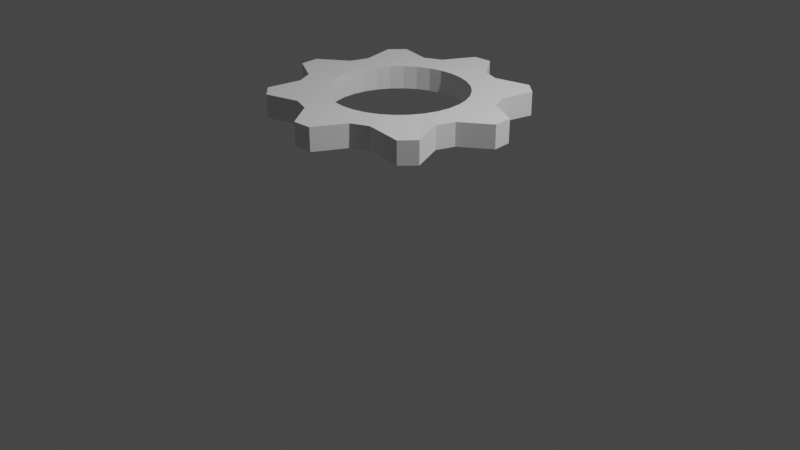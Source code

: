 # Source: Cog.blend  (saved by Blender 2.82.6; exported with 4.5.12 LTS)
import bpy
from mathutils import Matrix  # noqa: F401  (used for matrix-valued properties, if any)

bpy.ops.wm.read_factory_settings(use_empty=True)
scene = bpy.context.scene
scene.name = 'Scene'

# ---- collections
col_collection = bpy.data.collections.new('Collection'); scene.collection.children.link(col_collection)

# ---- world
world_world = bpy.data.worlds.new('World'); scene.world = world_world
world_world.use_nodes = True; world_world.node_tree.nodes.clear()
_N = world_world.node_tree.nodes; _L = world_world.node_tree.links
n0 = _N.new('ShaderNodeOutputWorld'); n0.name = 'World Output'; n0.location = (300, 300)
n1 = _N.new('ShaderNodeBackground'); n1.name = 'Background'; n1.location = (10, 300)
n1.inputs[0].default_value = (0.05088, 0.05088, 0.05088, 1.0)
_L.new(n1.outputs[0], n0.inputs[0])
n0.is_active_output = True
world_world.color = (0.05088, 0.05088, 0.05088)
world_world.use_sun_shadow = False
world_world.sun_shadow_jitter_overblur = 0.0

# ---- cameras
cam_camera = bpy.data.cameras.new('Camera')
cam_camera.clip_end = 100.0
cam_camera.ortho_scale = 7.314

# ---- lights
light_light = bpy.data.lights.new('Light', 'POINT')
light_light.transmission_factor = 0.0
light_light.energy = 1000.0
light_light.shadow_soft_size = 0.1
light_light.shadow_maximum_resolution = 0.006
light_light.use_absolute_resolution = True

# ---- meshes
me_cylinder_001 = bpy.data.meshes.new('Cylinder.001')
me_cylinder_001.from_pydata([(-0.002498, 0.6952, -0.1178), (-0.002498, 0.6952, 0.1191), (0.1333, 0.6818, -0.1178), (0.1333, 0.6818, 0.1191), (0.264, 0.6422, -0.1178), (0.264, 0.6422, 0.1191), (0.3844, 0.5779, -0.1178), (0.3844, 0.5779, 0.1191), (0.4899, 0.4913, -0.1178), (0.4899, 0.4913, 0.1191), (0.5765, 0.3858, -0.1178), (0.5765, 0.3858, 0.1191), (0.6408, 0.2654, -0.1178), (0.6408, 0.2654, 0.1191), (0.6804, 0.1347, -0.1178), (0.6804, 0.1347, 0.1191), (0.6938, -0.001103, -0.1178), (0.6938, -0.001103, 0.1191), (0.6804, -0.1369, -0.1178), (0.6804, -0.1369, 0.1191), (0.6408, -0.2676, -0.1178), (0.6408, -0.2676, 0.1191), (0.5765, -0.388, -0.1178), (0.5765, -0.388, 0.1191), (0.4899, -0.4935, -0.1178), (0.4899, -0.4935, 0.1191), (0.3844, -0.5801, -0.1178), (0.3844, -0.5801, 0.1191), (0.264, -0.6444, -0.1178), (0.264, -0.6444, 0.1191), (0.1333, -0.684, -0.1178), (0.1333, -0.684, 0.1191), (-0.002498, -0.6974, -0.1178), (-0.002498, -0.6974, 0.1191), (-0.1383, -0.684, -0.1178), (-0.1383, -0.684, 0.1191), (-0.269, -0.6444, -0.1178), (-0.269, -0.6444, 0.1191), (-0.3894, -0.5801, -0.1178), (-0.3894, -0.5801, 0.1191), (-0.4949, -0.4935, -0.1178), (-0.4949, -0.4935, 0.1191), (-0.5815, -0.388, -0.1178), (-0.5815, -0.388, 0.1191), (-0.6458, -0.2676, -0.1178), (-0.6458, -0.2676, 0.1191), (-0.6854, -0.1369, -0.1178), (-0.6854, -0.1369, 0.1191), (-0.6988, -0.001102, -0.1178), (-0.6988, -0.001102, 0.1191), (-0.6854, 0.1347, -0.1178), (-0.6854, 0.1347, 0.1191), (-0.6458, 0.2654, -0.1178), (-0.6458, 0.2654, 0.1191), (-0.5815, 0.3858, -0.1178), (-0.5815, 0.3858, 0.1191), (-0.4949, 0.4913, -0.1178), (-0.4949, 0.4913, 0.1191), (-0.3894, 0.5779, -0.1178), (-0.3894, 0.5779, 0.1191), (-0.269, 0.6422, -0.1178), (-0.269, 0.6422, 0.1191), (-0.1383, 0.6818, -0.1178), (-0.1383, 0.6818, 0.1191), (-0.03136, 1.266, -0.1178), (0.1926, 0.9797, -0.1178), (0.1926, 0.9797, 0.1191), (-0.03136, 1.266, 0.1191), (0.3802, 0.9228, -0.1178), (0.3802, 0.9228, 0.1191), (0.7432, 1.021, -0.1178), (0.7432, 1.021, 0.1191), (0.8948, 0.8969, -0.1178), (0.8948, 0.8969, 0.1191), (0.829, 0.5545, -0.1178), (0.829, 0.5545, 0.1191), (0.9214, 0.3816, -0.1178), (0.9214, 0.3816, 0.1191), (1.242, 0.2225, -0.1178), (1.242, 0.2225, 0.1191), (1.262, 0.0274, -0.1178), (1.262, 0.0274, 0.1191), (0.9783, -0.1962, -0.1178), (0.9783, -0.1962, 0.1191), (0.9214, -0.3838, -0.1178), (0.9214, -0.3838, 0.1191), (1.055, -0.6981, -0.1341), (1.055, -0.6981, 0.1028), (0.9305, -0.8496, -0.1341), (0.9305, -0.8496, 0.1028), (0.5531, -0.8326, -0.1178), (0.5531, -0.8326, 0.1191), (0.3802, -0.925, -0.1178), (0.3802, -0.925, 0.1191), (0.2214, -1.249, -0.1178), (0.2214, -1.249, 0.1191), (0.02632, -1.268, -0.1178), (0.02632, -1.268, 0.1191), (-0.1976, -0.9819, -0.1178), (-0.1976, -0.9819, 0.1191), (-0.3852, -0.925, -0.1178), (-0.3852, -0.925, 0.1191), (-0.7226, -1.039, -0.1178), (-0.7226, -1.039, 0.1191), (-0.8741, -0.9151, -0.1178), (-0.8741, -0.9151, 0.1191), (-0.834, -0.5567, -0.1178), (-0.834, -0.5567, 0.1191), (-0.9264, -0.3838, -0.1178), (-0.9264, -0.3838, 0.1191), (-1.245, -0.2245, -0.1178), (-1.245, -0.2245, 0.1191), (-1.265, -0.02938, -0.1178), (-1.265, -0.02938, 0.1191), (-0.9833, 0.194, -0.1178), (-0.9833, 0.194, 0.1191), (-0.9264, 0.3816, -0.1178), (-0.9264, 0.3816, 0.1191), (-1.022, 0.7402, -0.1178), (-1.022, 0.7402, 0.1191), (-0.8974, 0.8918, -0.1178), (-0.8974, 0.8918, 0.1191), (-0.5581, 0.8304, -0.1178), (-0.5581, 0.8304, 0.1191), (-0.3852, 0.9228, -0.1178), (-0.3852, 0.9228, 0.1191), (-0.2265, 1.247, -0.1178), (-0.2265, 1.247, 0.1191)], [], [(64, 67, 66, 65), (65, 66, 69, 68), (68, 69, 71, 70), (11, 10, 12, 13), (11, 9, 8, 10), (74, 75, 77, 76), (76, 77, 79, 78), (78, 79, 81, 80), (80, 81, 83, 82), (82, 83, 85, 84), (84, 85, 87, 86), (86, 87, 89, 88), (88, 89, 91, 90), (90, 91, 93, 92), (92, 93, 95, 94), (94, 95, 97, 96), (96, 97, 99, 98), (98, 99, 101, 100), (100, 101, 103, 102), (102, 103, 105, 104), (104, 105, 107, 106), (106, 107, 109, 108), (108, 109, 111, 110), (110, 111, 113, 112), (112, 113, 115, 114), (114, 115, 117, 116), (116, 117, 119, 118), (118, 119, 121, 120), (120, 121, 123, 122), (122, 123, 125, 124), (124, 125, 127, 126), (126, 127, 67, 64), (2, 0, 64, 65), (1, 3, 66, 67), (4, 2, 65, 68), (3, 5, 69, 66), (6, 4, 68, 70), (5, 7, 71, 69), (8, 6, 70, 72), (7, 9, 73, 71), (10, 8, 72, 74), (9, 11, 75, 73), (12, 10, 74, 76), (11, 13, 77, 75), (14, 12, 76, 78), (13, 15, 79, 77), (16, 14, 78, 80), (15, 17, 81, 79), (18, 16, 80, 82), (17, 19, 83, 81), (20, 18, 82, 84), (19, 21, 85, 83), (22, 20, 84, 86), (21, 23, 87, 85), (24, 22, 86, 88), (23, 25, 89, 87), (26, 24, 88, 90), (25, 27, 91, 89), (28, 26, 90, 92), (27, 29, 93, 91), (30, 28, 92, 94), (29, 31, 95, 93), (32, 30, 94, 96), (31, 33, 97, 95), (34, 32, 96, 98), (33, 35, 99, 97), (36, 34, 98, 100), (35, 37, 101, 99), (38, 36, 100, 102), (37, 39, 103, 101), (40, 38, 102, 104), (39, 41, 105, 103), (42, 40, 104, 106), (41, 43, 107, 105), (44, 42, 106, 108), (43, 45, 109, 107), (46, 44, 108, 110), (45, 47, 111, 109), (48, 46, 110, 112), (47, 49, 113, 111), (50, 48, 112, 114), (49, 51, 115, 113), (52, 50, 114, 116), (51, 53, 117, 115), (54, 52, 116, 118), (53, 55, 119, 117), (56, 54, 118, 120), (55, 57, 121, 119), (58, 56, 120, 122), (57, 59, 123, 121), (60, 58, 122, 124), (59, 61, 125, 123), (62, 60, 124, 126), (61, 63, 127, 125), (0, 62, 126, 64), (63, 1, 67, 127), (24, 26, 27, 25), (22, 24, 25, 23), (20, 22, 23, 21), (16, 18, 19, 17), (18, 20, 21, 19), (12, 14, 15, 13), (14, 16, 17, 15), (4, 6, 7, 5), (6, 8, 9, 7), (72, 73, 75, 74), (26, 28, 29, 27), (28, 30, 31, 29), (30, 32, 33, 31), (32, 34, 35, 33), (34, 36, 37, 35), (36, 38, 39, 37), (71, 73, 72, 70), (2, 4, 5, 3), (0, 2, 3, 1), (54, 56, 57, 55), (58, 60, 61, 59), (60, 62, 63, 61), (62, 0, 1, 63), (56, 58, 59, 57), (38, 40, 41, 39), (40, 42, 43, 41), (42, 44, 45, 43), (44, 46, 47, 45), (46, 48, 49, 47), (48, 50, 51, 49), (50, 52, 53, 51), (52, 54, 55, 53)])
_uv = me_cylinder_001.uv_layers.new(name='UVMap')
_uv.uv.foreach_set('vector', [1.0, 0.5, 1.0, 1.0, 0.9688, 1.0, 0.9688, 0.5, 0.9688, 0.5, 0.9688, 1.0, 0.9375, 1.0, 0.9375, 0.5, 0.9375, 0.5, 0.9375, 1.0, 0.9062, 1.0, 0.9062, 0.5, 0.389, 0.3428, 0.889, 0.3428, 0.9044, 0.314, 0.4044, 0.314, 0.389, 0.3428, 0.3682, 0.3682, 0.8682, 0.3682, 0.889, 0.3428, 0.8438, 0.5, 0.8438, 1.0, 0.8125, 1.0, 0.8125, 0.5, 0.8125, 0.5, 0.8125, 1.0, 0.7812, 1.0, 0.7812, 0.5, 0.7812, 0.5, 0.7812, 1.0, 0.75, 1.0, 0.75, 0.5, 0.75, 0.5, 0.75, 1.0, 0.7188, 1.0, 0.7188, 0.5, 0.7188, 0.5, 0.7188, 1.0, 0.6875, 1.0, 0.6875, 0.5, 0.6875, 0.5, 0.6875, 1.0, 0.6562, 1.0, 0.6562, 0.5, 0.6562, 0.5, 0.6562, 1.0, 0.625, 1.0, 0.625, 0.5, 0.625, 0.5, 0.625, 1.0, 0.5938, 1.0, 0.5938, 0.5, 0.5938, 0.5, 0.5938, 1.0, 0.5625, 1.0, 0.5625, 0.5, 0.5625, 0.5, 0.5625, 1.0, 0.5312, 1.0, 0.5312, 0.5, 0.5312, 0.5, 0.5312, 1.0, 0.5, 1.0, 0.5, 0.5, 0.5, 0.5, 0.5, 1.0, 0.4688, 1.0, 0.4688, 0.5, 0.4688, 0.5, 0.4688, 1.0, 0.4375, 1.0, 0.4375, 0.5, 0.4375, 0.5, 0.4375, 1.0, 0.4062, 1.0, 0.4062, 0.5, 0.4062, 0.5, 0.4062, 1.0, 0.375, 1.0, 0.375, 0.5, 0.375, 0.5, 0.375, 1.0, 0.3438, 1.0, 0.3438, 0.5, 0.3438, 0.5, 0.3438, 1.0, 0.3125, 1.0, 0.3125, 0.5, 0.3125, 0.5, 0.3125, 1.0, 0.2812, 1.0, 0.2812, 0.5, 0.2812, 0.5, 0.2812, 1.0, 0.25, 1.0, 0.25, 0.5, 0.25, 0.5, 0.25, 1.0, 0.2188, 1.0, 0.2188, 0.5, 0.2188, 0.5, 0.2188, 1.0, 0.1875, 1.0, 0.1875, 0.5, 0.1875, 0.5, 0.1875, 1.0, 0.1562, 1.0, 0.1562, 0.5, 0.1562, 0.5, 0.1562, 1.0, 0.125, 1.0, 0.125, 0.5, 0.125, 0.5, 0.125, 1.0, 0.09375, 1.0, 0.09375, 0.5, 0.09375, 0.5, 0.09375, 1.0, 0.0625, 1.0, 0.0625, 0.5, 0.0625, 0.5, 0.0625, 1.0, 0.03125, 1.0, 0.03125, 0.5, 0.03125, 0.5, 0.03125, 1.0, 0.0, 1.0, 0.0, 0.5, 0.7826, 0.4139, 0.75, 0.4171, 0.75, 0.49, 0.7968, 0.4854, 0.25, 0.4171, 0.2826, 0.4139, 0.2968, 0.4854, 0.25, 0.49, 0.814, 0.4044, 0.7826, 0.4139, 0.7968, 0.4854, 0.8418, 0.4717, 0.2826, 0.4139, 0.314, 0.4044, 0.3418, 0.4717, 0.2968, 0.4854, 0.8428, 0.389, 0.814, 0.4044, 0.8418, 0.4717, 0.8833, 0.4496, 0.314, 0.4044, 0.3428, 0.389, 0.3833, 0.4496, 0.3418, 0.4717, 0.8682, 0.3682, 0.8428, 0.389, 0.8833, 0.4496, 0.9197, 0.4197, 0.3428, 0.389, 0.3682, 0.3682, 0.4197, 0.4197, 0.3833, 0.4496, 0.889, 0.3428, 0.8682, 0.3682, 0.9197, 0.4197, 0.9496, 0.3833, 0.3682, 0.3682, 0.389, 0.3428, 0.4496, 0.3833, 0.4197, 0.4197, 0.9044, 0.314, 0.889, 0.3428, 0.9496, 0.3833, 0.9717, 0.3418, 0.389, 0.3428, 0.4044, 0.314, 0.4717, 0.3418, 0.4496, 0.3833, 0.9139, 0.2826, 0.9044, 0.314, 0.9717, 0.3418, 0.9854, 0.2968, 0.4044, 0.314, 0.4139, 0.2826, 0.4854, 0.2968, 0.4717, 0.3418, 0.9171, 0.25, 0.9139, 0.2826, 0.9854, 0.2968, 0.99, 0.25, 0.4139, 0.2826, 0.4171, 0.25, 0.49, 0.25, 0.4854, 0.2968, 0.9139, 0.2174, 0.9171, 0.25, 0.99, 0.25, 0.9854, 0.2032, 0.4171, 0.25, 0.4139, 0.2174, 0.4854, 0.2032, 0.49, 0.25, 0.9044, 0.186, 0.9139, 0.2174, 0.9854, 0.2032, 0.9717, 0.1582, 0.4139, 0.2174, 0.4044, 0.186, 0.4717, 0.1582, 0.4854, 0.2032, 0.889, 0.1572, 0.9044, 0.186, 0.9717, 0.1582, 0.9496, 0.1167, 0.4044, 0.186, 0.389, 0.1572, 0.4496, 0.1167, 0.4717, 0.1582, 0.8682, 0.1318, 0.889, 0.1572, 0.9496, 0.1167, 0.9197, 0.08029, 0.389, 0.1572, 0.3682, 0.1318, 0.4197, 0.08029, 0.4496, 0.1167, 0.8428, 0.111, 0.8682, 0.1318, 0.9197, 0.08029, 0.8833, 0.05045, 0.3682, 0.1318, 0.3428, 0.111, 0.3833, 0.05045, 0.4197, 0.08029, 0.814, 0.0956, 0.8428, 0.111, 0.8833, 0.05045, 0.8418, 0.02827, 0.3428, 0.111, 0.314, 0.0956, 0.3418, 0.02827, 0.3833, 0.05045, 0.7826, 0.08609, 0.814, 0.0956, 0.8418, 0.02827, 0.7968, 0.01461, 0.314, 0.0956, 0.2826, 0.08609, 0.2968, 0.01461, 0.3418, 0.02827, 0.75, 0.08288, 0.7826, 0.08609, 0.7968, 0.01461, 0.75, 0.01, 0.2826, 0.08609, 0.25, 0.08288, 0.25, 0.01, 0.2968, 0.01461, 0.7174, 0.08609, 0.75, 0.08288, 0.75, 0.01, 0.7032, 0.01461, 0.25, 0.08288, 0.2174, 0.08609, 0.2032, 0.01461, 0.25, 0.01, 0.686, 0.0956, 0.7174, 0.08609, 0.7032, 0.01461, 0.6582, 0.02827, 0.2174, 0.08609, 0.186, 0.0956, 0.1582, 0.02827, 0.2032, 0.01461, 0.6572, 0.111, 0.686, 0.0956, 0.6582, 0.02827, 0.6167, 0.05045, 0.186, 0.0956, 0.1572, 0.111, 0.1167, 0.05045, 0.1582, 0.02827, 0.6318, 0.1318, 0.6572, 0.111, 0.6167, 0.05045, 0.5803, 0.08029, 0.1572, 0.111, 0.1318, 0.1318, 0.08029, 0.08029, 0.1167, 0.05045, 0.611, 0.1572, 0.6318, 0.1318, 0.5803, 0.08029, 0.5504, 0.1167, 0.1318, 0.1318, 0.111, 0.1572, 0.05045, 0.1167, 0.08029, 0.08029, 0.5956, 0.186, 0.611, 0.1572, 0.5504, 0.1167, 0.5283, 0.1582, 0.111, 0.1572, 0.0956, 0.186, 0.02827, 0.1582, 0.05045, 0.1167, 0.5861, 0.2174, 0.5956, 0.186, 0.5283, 0.1582, 0.5146, 0.2032, 0.0956, 0.186, 0.08609, 0.2174, 0.01461, 0.2032, 0.02827, 0.1582, 0.5829, 0.25, 0.5861, 0.2174, 0.5146, 0.2032, 0.51, 0.25, 0.08609, 0.2174, 0.08288, 0.25, 0.01, 0.25, 0.01461, 0.2032, 0.5861, 0.2826, 0.5829, 0.25, 0.51, 0.25, 0.5146, 0.2968, 0.08288, 0.25, 0.08609, 0.2826, 0.01461, 0.2968, 0.01, 0.25, 0.5956, 0.314, 0.5861, 0.2826, 0.5146, 0.2968, 0.5283, 0.3418, 0.08609, 0.2826, 0.0956, 0.314, 0.02827, 0.3418, 0.01461, 0.2968, 0.611, 0.3428, 0.5956, 0.314, 0.5283, 0.3418, 0.5504, 0.3833, 0.0956, 0.314, 0.111, 0.3428, 0.05045, 0.3833, 0.02827, 0.3418, 0.6318, 0.3682, 0.611, 0.3428, 0.5504, 0.3833, 0.5803, 0.4197, 0.111, 0.3428, 0.1318, 0.3682, 0.08029, 0.4197, 0.05045, 0.3833, 0.6572, 0.389, 0.6318, 0.3682, 0.5803, 0.4197, 0.6167, 0.4496, 0.1318, 0.3682, 0.1572, 0.389, 0.1167, 0.4496, 0.08029, 0.4197, 0.686, 0.4044, 0.6572, 0.389, 0.6167, 0.4496, 0.6582, 0.4717, 0.1572, 0.389, 0.186, 0.4044, 0.1582, 0.4717, 0.1167, 0.4496, 0.7174, 0.4139, 0.686, 0.4044, 0.6582, 0.4717, 0.7032, 0.4854, 0.186, 0.4044, 0.2174, 0.4139, 0.2032, 0.4854, 0.1582, 0.4717, 0.75, 0.4171, 0.7174, 0.4139, 0.7032, 0.4854, 0.75, 0.49, 0.2174, 0.4139, 0.25, 0.4171, 0.25, 0.49, 0.2032, 0.4854, 0.8682, 0.1318, 0.8428, 0.111, 0.3428, 0.111, 0.3682, 0.1318, 0.889, 0.1572, 0.8682, 0.1318, 0.3682, 0.1318, 0.389, 0.1572, 0.9044, 0.186, 0.889, 0.1572, 0.389, 0.1572, 0.4044, 0.186, 0.9171, 0.25, 0.9139, 0.2174, 0.4139, 0.2174, 0.4171, 0.25, 0.9139, 0.2174, 0.9044, 0.186, 0.4044, 0.186, 0.4139, 0.2174, 0.9044, 0.314, 0.9139, 0.2826, 0.4139, 0.2826, 0.4044, 0.314, 0.9139, 0.2826, 0.9171, 0.25, 0.4171, 0.25, 0.4139, 0.2826, 0.814, 0.4044, 0.8428, 0.389, 0.3428, 0.389, 0.314, 0.4044, 0.8428, 0.389, 0.8682, 0.3682, 0.3682, 0.3682, 0.3428, 0.389, 0.9197, 0.4197, 0.4197, 0.4197, 0.4496, 0.3833, 0.8438, 0.5, 0.8428, 0.111, 0.814, 0.0956, 0.314, 0.0956, 0.3428, 0.111, 0.814, 0.0956, 0.7826, 0.08609, 0.2826, 0.08609, 0.314, 0.0956, 0.7826, 0.08609, 0.75, 0.08288, 0.25, 0.08288, 0.2826, 0.08609, 0.75, 0.08288, 0.7174, 0.08609, 0.2174, 0.08609, 0.25, 0.08288, 0.7174, 0.08609, 0.686, 0.0956, 0.186, 0.0956, 0.2174, 0.08609, 0.686, 0.0956, 0.6572, 0.111, 0.1572, 0.111, 0.186, 0.0956, 0.3833, 0.4496, 0.4197, 0.4197, 0.9197, 0.4197, 0.8833, 0.4496, 0.7826, 0.4139, 0.814, 0.4044, 0.314, 0.4044, 0.2826, 0.4139, 0.75, 0.4171, 0.7826, 0.4139, 0.2826, 0.4139, 0.25, 0.4171, 0.611, 0.3428, 0.6318, 0.3682, 0.1318, 0.3682, 0.111, 0.3428, 0.6572, 0.389, 0.686, 0.4044, 0.186, 0.4044, 0.1572, 0.389, 0.686, 0.4044, 0.7174, 0.4139, 0.2174, 0.4139, 0.186, 0.4044, 0.7174, 0.4139, 0.75, 0.4171, 0.25, 0.4171, 0.2174, 0.4139, 0.6318, 0.3682, 0.6572, 0.389, 0.1572, 0.389, 0.1318, 0.3682, 0.6572, 0.111, 0.6318, 0.1318, 0.1318, 0.1318, 0.1572, 0.111, 0.6318, 0.1318, 0.611, 0.1572, 0.111, 0.1572, 0.1318, 0.1318, 0.611, 0.1572, 0.5956, 0.186, 0.0956, 0.186, 0.111, 0.1572, 0.5956, 0.186, 0.5861, 0.2174, 0.08609, 0.2174, 0.0956, 0.186, 0.5861, 0.2174, 0.5829, 0.25, 0.08288, 0.25, 0.08609, 0.2174, 0.5829, 0.25, 0.5861, 0.2826, 0.08609, 0.2826, 0.08288, 0.25, 0.5861, 0.2826, 0.5956, 0.314, 0.0956, 0.314, 0.08609, 0.2826, 0.5956, 0.314, 0.611, 0.3428, 0.111, 0.3428, 0.0956, 0.314])
me_cylinder_001.use_remesh_fix_poles = True
me_cylinder_001.use_remesh_preserve_attributes = False
me_cylinder_001.use_mirror_vertex_groups = False
me_cylinder_001.update()
me_circle = bpy.data.meshes.new('Circle')
me_circle.from_pydata([(0.0, 1.0, 0.0), (-0.1951, 0.9808, 0.0), (-0.3827, 0.9239, 0.0), (-0.5556, 0.8315, 0.0), (-0.7071, 0.7071, 0.0), (-0.8315, 0.5556, 0.0), (-0.9239, 0.3827, 0.0), (-0.9808, 0.1951, 0.0), (-1.0, 7.55e-08, 0.0), (-0.9808, -0.1951, 0.0), (-0.9239, -0.3827, 0.0), (-0.8315, -0.5556, 0.0), (-0.7071, -0.7071, 0.0), (-0.5556, -0.8315, 0.0), (-0.3827, -0.9239, 0.0), (-0.1951, -0.9808, 0.0), (3.258e-07, -1.0, 0.0), (0.1951, -0.9808, 0.0), (0.3827, -0.9239, 0.0), (0.5556, -0.8315, 0.0), (0.7071, -0.7071, 0.0), (0.8315, -0.5556, 0.0), (0.9239, -0.3827, 0.0), (0.9808, -0.1951, 0.0), (1.0, 9.656e-07, 0.0), (0.9808, 0.1951, 0.0), (0.9239, 0.3827, 0.0), (0.8315, 0.5556, 0.0), (0.7071, 0.7071, 0.0), (0.5556, 0.8315, 0.0), (0.3827, 0.9239, 0.0), (0.1951, 0.9808, 0.0)], [(1, 0), (2, 1), (3, 2), (4, 3), (5, 4), (6, 5), (7, 6), (8, 7), (9, 8), (10, 9), (11, 10), (12, 11), (13, 12), (14, 13), (15, 14), (16, 15), (17, 16), (18, 17), (19, 18), (20, 19), (21, 20), (22, 21), (23, 22), (24, 23), (25, 24), (26, 25), (27, 26), (28, 27), (29, 28), (30, 29), (31, 30), (0, 31)], [])
_uv = me_circle.uv_layers.new(name='UVMap')
_uv.uv.foreach_set('vector', [])
me_circle.use_remesh_fix_poles = True
me_circle.use_remesh_preserve_attributes = False
me_circle.use_mirror_vertex_groups = False
me_circle.update()

# ---- objects
ob_light = bpy.data.objects.new('Light', light_light)
ob_camera = bpy.data.objects.new('Camera', cam_camera)
ob_cylinder = bpy.data.objects.new('Cylinder', me_cylinder_001)
ob_circle = bpy.data.objects.new('Circle', me_circle)

# ---- transforms, parenting, visibility, modifiers, constraints
ob_light.location = (4.076, 1.005, 5.904)
ob_light.rotation_euler = (0.6503, 0.05522, 1.866)
ob_light.lock_rotations_4d = False
ob_light.empty_display_type = 'ARROWS'
ob_light.color = (0.0, 0.0, 0.0, 0.0)
ob_light.lineart.crease_threshold = 0.0
ob_camera.location = (7.359, -6.926, 4.958)
ob_camera.rotation_euler = (1.109, 0.0, 0.8149)
ob_camera.lock_rotations_4d = False
ob_camera.empty_display_type = 'ARROWS'
ob_camera.color = (0.0, 0.0, 0.0, 0.0)
ob_camera.display_type = 'WIRE'
ob_camera.lineart.crease_threshold = 0.0
ob_cylinder.location = (0.002602, 0.0008285, 1.263)
ob_cylinder.rotation_euler = (0.0, -0.0, -12.6)
ob_cylinder.lineart.crease_threshold = 0.0
ob_circle.location = (0.0, 0.0, 1.27)
ob_circle.scale = (1.274, 1.274, 1.274)
ob_circle.lineart.crease_threshold = 0.0

# ---- collection membership
col_collection.objects.link(ob_light)
col_collection.objects.link(ob_camera)
col_collection.objects.link(ob_cylinder)
col_collection.objects.link(ob_circle)

# ---- scene / render settings (as saved in the file)
scene.camera = ob_camera
scene.frame_start = 0; scene.frame_end = 250; scene.frame_set(63)
scene.render.engine = 'BLENDER_EEVEE_NEXT'
scene.cycles.use_denoising = False
scene.cycles.samples = 128
scene.cycles.sampling_pattern = 'TABULATED_SOBOL'
scene.cycles.use_adaptive_sampling = False
scene.cycles.use_light_tree = False
scene.view_settings.view_transform = 'Filmic'
bpy.context.view_layer.update()
